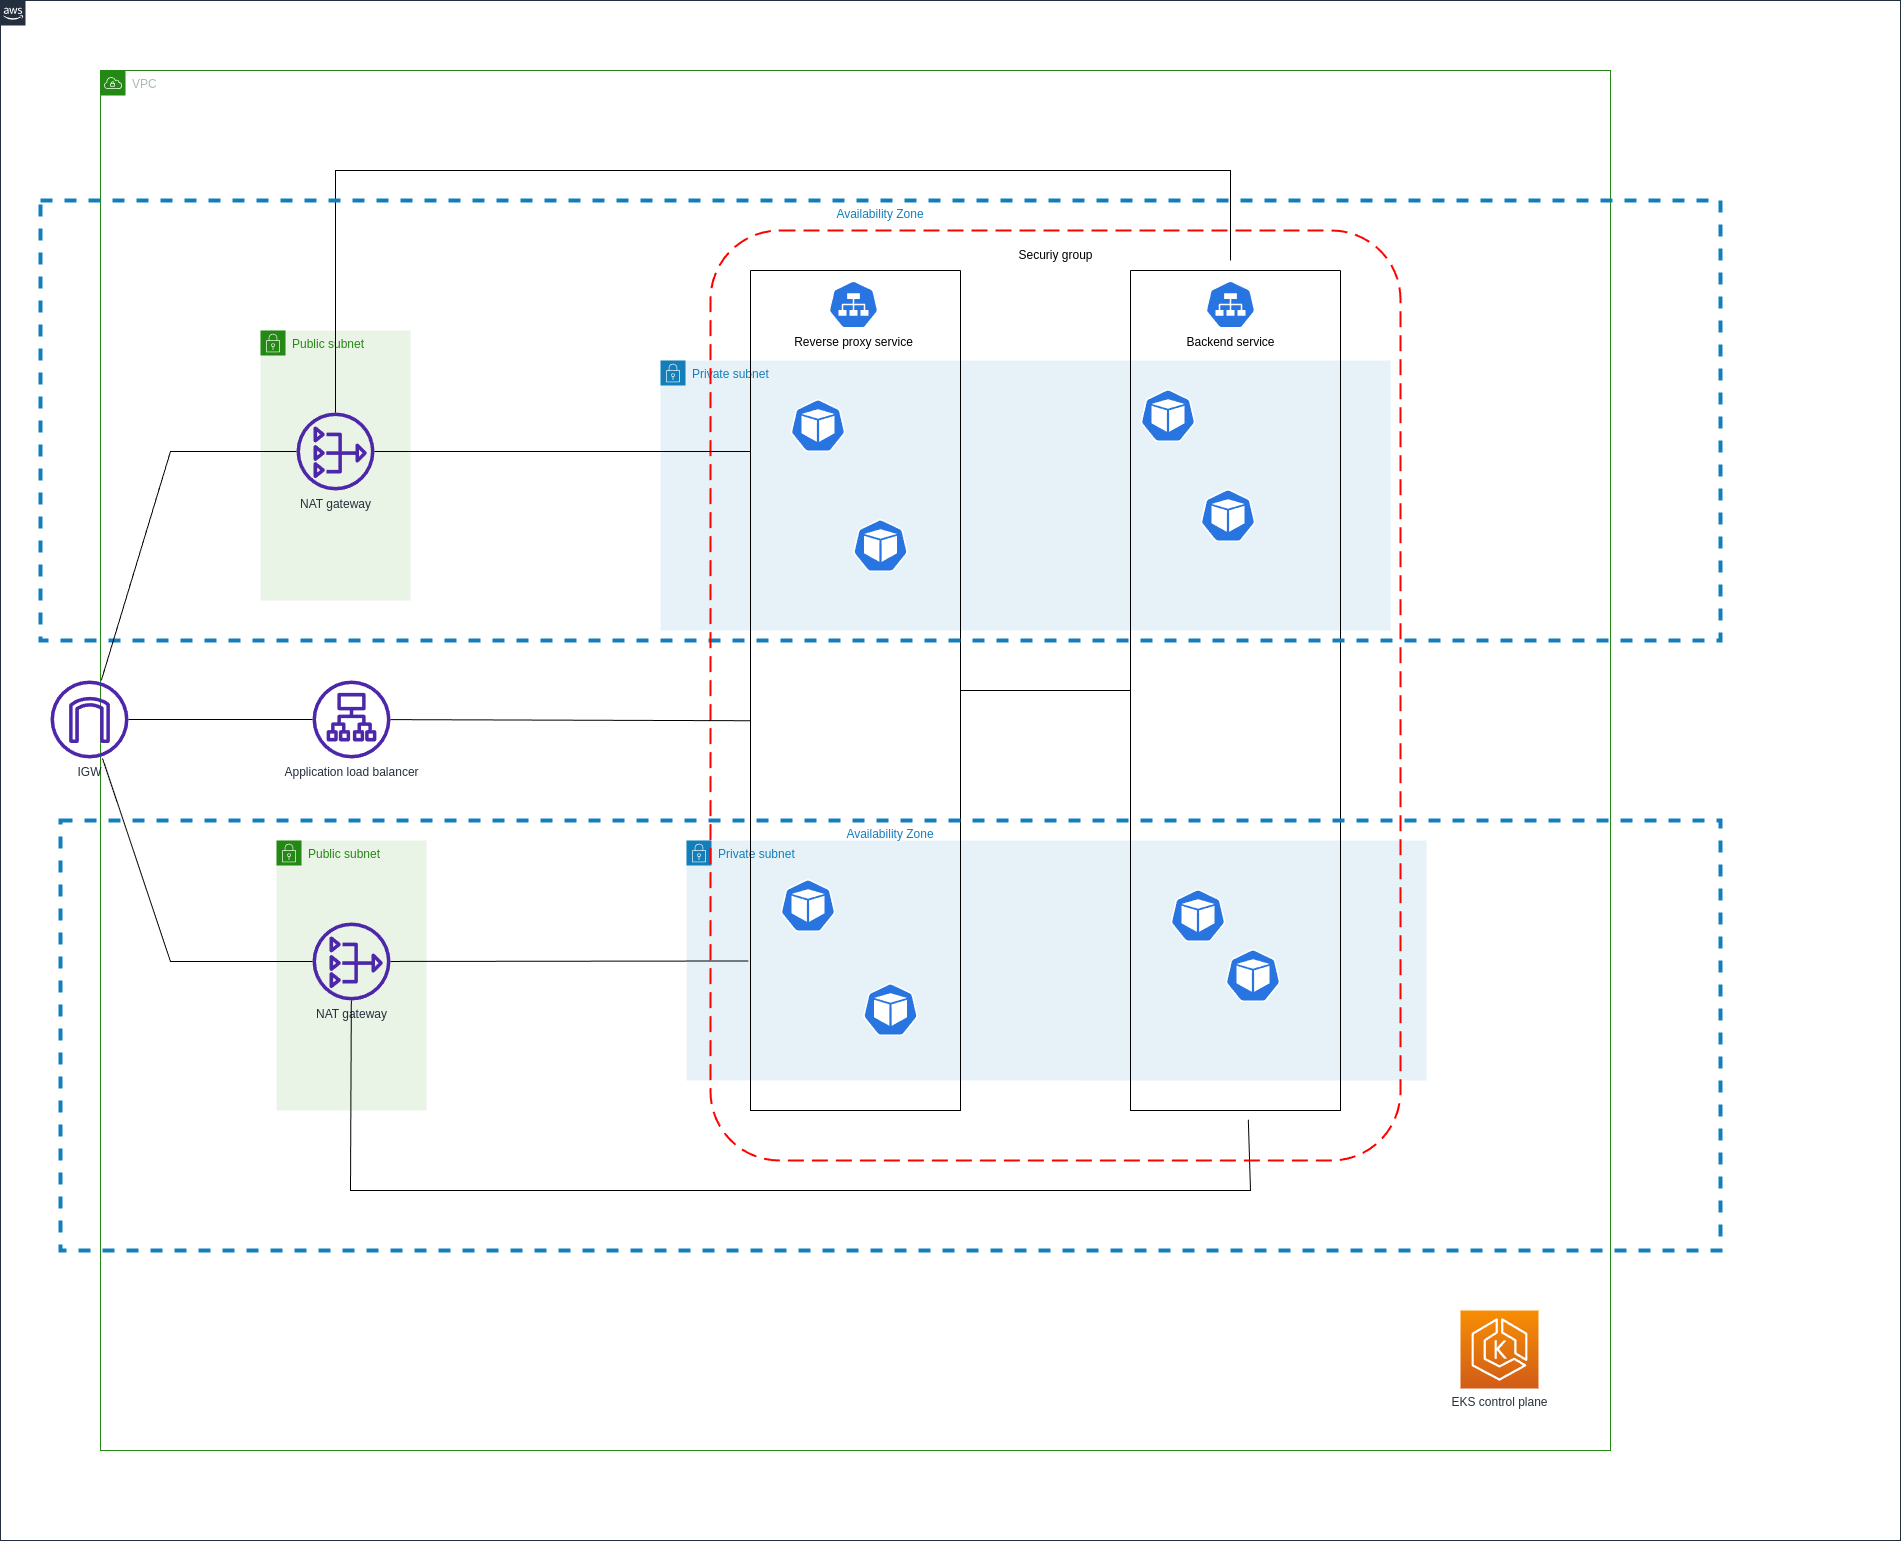

The diagram above was exported from draw.io. Its source (the exported page's mxGraphModel, read from the mxfile embedded in the PNG):
<mxGraphModel dx="2593" dy="1550" grid="1" gridSize="10" guides="1" tooltips="1" connect="1" arrows="1" fold="1" page="1" pageScale="1" pageWidth="1162" pageHeight="766" math="0" shadow="0">
  <root>
    <mxCell id="0" />
    <mxCell id="1" parent="0" />
    <mxCell id="edgeFrontendToReact1" style="endArrow=block;endFill=1;" parent="1" edge="1">
      <mxGeometry relative="1" as="geometry" />
    </mxCell>
    <mxCell id="edgeFrontendToReact2" style="endArrow=block;endFill=1;" parent="1" edge="1">
      <mxGeometry relative="1" as="geometry" />
    </mxCell>
    <mxCell id="edgeBackendToGo1" style="endArrow=block;endFill=1;" parent="1" edge="1">
      <mxGeometry relative="1" as="geometry" />
    </mxCell>
    <mxCell id="edgeBackendToGo2" style="endArrow=block;endFill=1;" parent="1" edge="1">
      <mxGeometry relative="1" as="geometry" />
    </mxCell>
    <mxCell id="edgeFrontendToReact3" style="endArrow=block;endFill=1;" parent="1" edge="1">
      <mxGeometry relative="1" as="geometry" />
    </mxCell>
    <mxCell id="edgeFrontendToReact4" style="endArrow=block;endFill=1;" parent="1" edge="1">
      <mxGeometry relative="1" as="geometry" />
    </mxCell>
    <mxCell id="edgeBackendToGo3" style="endArrow=block;endFill=1;" parent="1" edge="1">
      <mxGeometry relative="1" as="geometry" />
    </mxCell>
    <mxCell id="edgeBackendToGo4" style="endArrow=block;endFill=1;" parent="1" edge="1">
      <mxGeometry relative="1" as="geometry" />
    </mxCell>
    <mxCell id="33oeY4np9eWs6pttAEzj-2" value="" style="points=[[0,0],[0.25,0],[0.5,0],[0.75,0],[1,0],[1,0.25],[1,0.5],[1,0.75],[1,1],[0.75,1],[0.5,1],[0.25,1],[0,1],[0,0.75],[0,0.5],[0,0.25]];outlineConnect=0;gradientColor=none;html=1;whiteSpace=wrap;fontSize=12;fontStyle=0;container=1;pointerEvents=0;collapsible=0;recursiveResize=0;shape=mxgraph.aws4.group;grIcon=mxgraph.aws4.group_aws_cloud_alt;strokeColor=#232F3E;fillColor=none;verticalAlign=top;align=left;spacingLeft=30;fontColor=#232F3E;dashed=0;" vertex="1" parent="1">
      <mxGeometry x="890" y="140" width="1900" height="1540" as="geometry" />
    </mxCell>
    <mxCell id="33oeY4np9eWs6pttAEzj-3" value="VPC" style="points=[[0,0],[0.25,0],[0.5,0],[0.75,0],[1,0],[1,0.25],[1,0.5],[1,0.75],[1,1],[0.75,1],[0.5,1],[0.25,1],[0,1],[0,0.75],[0,0.5],[0,0.25]];outlineConnect=0;gradientColor=none;html=1;whiteSpace=wrap;fontSize=12;fontStyle=0;container=1;pointerEvents=0;collapsible=0;recursiveResize=0;shape=mxgraph.aws4.group;grIcon=mxgraph.aws4.group_vpc;strokeColor=#248814;fillColor=none;verticalAlign=top;align=left;spacingLeft=30;fontColor=#AAB7B8;dashed=0;" vertex="1" parent="33oeY4np9eWs6pttAEzj-2">
      <mxGeometry x="100" y="70" width="1510" height="1380" as="geometry" />
    </mxCell>
    <mxCell id="33oeY4np9eWs6pttAEzj-4" value="Private subnet" style="points=[[0,0],[0.25,0],[0.5,0],[0.75,0],[1,0],[1,0.25],[1,0.5],[1,0.75],[1,1],[0.75,1],[0.5,1],[0.25,1],[0,1],[0,0.75],[0,0.5],[0,0.25]];outlineConnect=0;gradientColor=none;html=1;whiteSpace=wrap;fontSize=12;fontStyle=0;container=1;pointerEvents=0;collapsible=0;recursiveResize=0;shape=mxgraph.aws4.group;grIcon=mxgraph.aws4.group_security_group;grStroke=0;strokeColor=#147EBA;fillColor=#E6F2F8;verticalAlign=top;align=left;spacingLeft=30;fontColor=#147EBA;dashed=0;" vertex="1" parent="33oeY4np9eWs6pttAEzj-3">
      <mxGeometry x="560" y="290" width="730" height="270" as="geometry" />
    </mxCell>
    <mxCell id="33oeY4np9eWs6pttAEzj-8" value="Private subnet" style="points=[[0,0],[0.25,0],[0.5,0],[0.75,0],[1,0],[1,0.25],[1,0.5],[1,0.75],[1,1],[0.75,1],[0.5,1],[0.25,1],[0,1],[0,0.75],[0,0.5],[0,0.25]];outlineConnect=0;gradientColor=none;html=1;whiteSpace=wrap;fontSize=12;fontStyle=0;container=1;pointerEvents=0;collapsible=0;recursiveResize=0;shape=mxgraph.aws4.group;grIcon=mxgraph.aws4.group_security_group;grStroke=0;strokeColor=#147EBA;fillColor=#E6F2F8;verticalAlign=top;align=left;spacingLeft=30;fontColor=#147EBA;dashed=0;" vertex="1" parent="33oeY4np9eWs6pttAEzj-3">
      <mxGeometry x="586" y="770" width="740" height="240" as="geometry" />
    </mxCell>
    <mxCell id="33oeY4np9eWs6pttAEzj-10" value="Public subnet" style="points=[[0,0],[0.25,0],[0.5,0],[0.75,0],[1,0],[1,0.25],[1,0.5],[1,0.75],[1,1],[0.75,1],[0.5,1],[0.25,1],[0,1],[0,0.75],[0,0.5],[0,0.25]];outlineConnect=0;gradientColor=none;html=1;whiteSpace=wrap;fontSize=12;fontStyle=0;container=1;pointerEvents=0;collapsible=0;recursiveResize=0;shape=mxgraph.aws4.group;grIcon=mxgraph.aws4.group_security_group;grStroke=0;strokeColor=#248814;fillColor=#E9F3E6;verticalAlign=top;align=left;spacingLeft=30;fontColor=#248814;dashed=0;" vertex="1" parent="33oeY4np9eWs6pttAEzj-3">
      <mxGeometry x="176" y="770" width="150" height="270" as="geometry" />
    </mxCell>
    <mxCell id="33oeY4np9eWs6pttAEzj-11" value="NAT gateway&lt;br&gt;" style="sketch=0;outlineConnect=0;fontColor=#232F3E;gradientColor=none;fillColor=#4D27AA;strokeColor=none;dashed=0;verticalLabelPosition=bottom;verticalAlign=top;align=center;html=1;fontSize=12;fontStyle=0;aspect=fixed;pointerEvents=1;shape=mxgraph.aws4.nat_gateway;" vertex="1" parent="33oeY4np9eWs6pttAEzj-10">
      <mxGeometry x="36" y="82" width="78" height="78" as="geometry" />
    </mxCell>
    <mxCell id="33oeY4np9eWs6pttAEzj-15" value="Public subnet" style="points=[[0,0],[0.25,0],[0.5,0],[0.75,0],[1,0],[1,0.25],[1,0.5],[1,0.75],[1,1],[0.75,1],[0.5,1],[0.25,1],[0,1],[0,0.75],[0,0.5],[0,0.25]];outlineConnect=0;gradientColor=none;html=1;whiteSpace=wrap;fontSize=12;fontStyle=0;container=1;pointerEvents=0;collapsible=0;recursiveResize=0;shape=mxgraph.aws4.group;grIcon=mxgraph.aws4.group_security_group;grStroke=0;strokeColor=#248814;fillColor=#E9F3E6;verticalAlign=top;align=left;spacingLeft=30;fontColor=#248814;dashed=0;" vertex="1" parent="33oeY4np9eWs6pttAEzj-3">
      <mxGeometry x="160" y="260" width="150" height="270" as="geometry" />
    </mxCell>
    <mxCell id="33oeY4np9eWs6pttAEzj-16" value="NAT gateway&lt;br&gt;" style="sketch=0;outlineConnect=0;fontColor=#232F3E;gradientColor=none;fillColor=#4D27AA;strokeColor=none;dashed=0;verticalLabelPosition=bottom;verticalAlign=top;align=center;html=1;fontSize=12;fontStyle=0;aspect=fixed;pointerEvents=1;shape=mxgraph.aws4.nat_gateway;" vertex="1" parent="33oeY4np9eWs6pttAEzj-15">
      <mxGeometry x="36" y="82" width="78" height="78" as="geometry" />
    </mxCell>
    <mxCell id="33oeY4np9eWs6pttAEzj-17" value="" style="swimlane;startSize=0;" vertex="1" parent="33oeY4np9eWs6pttAEzj-3">
      <mxGeometry x="650" y="200" width="210" height="840" as="geometry" />
    </mxCell>
    <mxCell id="33oeY4np9eWs6pttAEzj-19" value="" style="swimlane;startSize=0;" vertex="1" parent="33oeY4np9eWs6pttAEzj-3">
      <mxGeometry x="1030" y="200" width="210" height="840" as="geometry" />
    </mxCell>
    <mxCell id="33oeY4np9eWs6pttAEzj-22" value="" style="endArrow=none;html=1;rounded=0;" edge="1" parent="33oeY4np9eWs6pttAEzj-3" source="33oeY4np9eWs6pttAEzj-16">
      <mxGeometry width="50" height="50" relative="1" as="geometry">
        <mxPoint x="470" y="530" as="sourcePoint" />
        <mxPoint x="1130" y="190" as="targetPoint" />
        <Array as="points">
          <mxPoint x="235" y="100" />
          <mxPoint x="1130" y="100" />
        </Array>
      </mxGeometry>
    </mxCell>
    <mxCell id="33oeY4np9eWs6pttAEzj-23" value="" style="endArrow=none;html=1;rounded=0;entryX=0.561;entryY=1.011;entryDx=0;entryDy=0;entryPerimeter=0;" edge="1" parent="33oeY4np9eWs6pttAEzj-3" source="33oeY4np9eWs6pttAEzj-11" target="33oeY4np9eWs6pttAEzj-19">
      <mxGeometry width="50" height="50" relative="1" as="geometry">
        <mxPoint x="300" y="880.0763345195728" as="sourcePoint" />
        <mxPoint x="654.3999999999996" y="880.77" as="targetPoint" />
        <Array as="points">
          <mxPoint x="250" y="1120" />
          <mxPoint x="1150" y="1120" />
        </Array>
      </mxGeometry>
    </mxCell>
    <mxCell id="33oeY4np9eWs6pttAEzj-24" value="" style="endArrow=none;html=1;rounded=0;exitX=1;exitY=0.5;exitDx=0;exitDy=0;entryX=0;entryY=0.5;entryDx=0;entryDy=0;" edge="1" parent="33oeY4np9eWs6pttAEzj-3" source="33oeY4np9eWs6pttAEzj-17" target="33oeY4np9eWs6pttAEzj-19">
      <mxGeometry width="50" height="50" relative="1" as="geometry">
        <mxPoint x="430" y="850" as="sourcePoint" />
        <mxPoint x="1030" y="600" as="targetPoint" />
      </mxGeometry>
    </mxCell>
    <mxCell id="33oeY4np9eWs6pttAEzj-25" value="Application load balancer" style="sketch=0;outlineConnect=0;fontColor=#232F3E;gradientColor=none;fillColor=#4D27AA;strokeColor=none;dashed=0;verticalLabelPosition=bottom;verticalAlign=top;align=center;html=1;fontSize=12;fontStyle=0;aspect=fixed;pointerEvents=1;shape=mxgraph.aws4.application_load_balancer;" vertex="1" parent="33oeY4np9eWs6pttAEzj-3">
      <mxGeometry x="212" y="610" width="78" height="78" as="geometry" />
    </mxCell>
    <mxCell id="33oeY4np9eWs6pttAEzj-26" value="" style="endArrow=none;html=1;rounded=0;entryX=0;entryY=0.536;entryDx=0;entryDy=0;entryPerimeter=0;" edge="1" parent="33oeY4np9eWs6pttAEzj-3" source="33oeY4np9eWs6pttAEzj-25" target="33oeY4np9eWs6pttAEzj-17">
      <mxGeometry width="50" height="50" relative="1" as="geometry">
        <mxPoint x="430" y="420" as="sourcePoint" />
        <mxPoint x="480" y="370" as="targetPoint" />
      </mxGeometry>
    </mxCell>
    <mxCell id="33oeY4np9eWs6pttAEzj-27" value="Securiy group" style="text;html=1;align=center;verticalAlign=middle;resizable=0;points=[];autosize=1;strokeColor=none;fillColor=none;" vertex="1" parent="33oeY4np9eWs6pttAEzj-3">
      <mxGeometry x="905" y="170" width="100" height="30" as="geometry" />
    </mxCell>
    <mxCell id="33oeY4np9eWs6pttAEzj-28" value="" style="endArrow=none;html=1;rounded=0;entryX=-0.01;entryY=0.822;entryDx=0;entryDy=0;entryPerimeter=0;" edge="1" parent="33oeY4np9eWs6pttAEzj-3" source="33oeY4np9eWs6pttAEzj-11" target="33oeY4np9eWs6pttAEzj-17">
      <mxGeometry width="50" height="50" relative="1" as="geometry">
        <mxPoint x="700" y="460" as="sourcePoint" />
        <mxPoint x="750" y="410" as="targetPoint" />
      </mxGeometry>
    </mxCell>
    <mxCell id="33oeY4np9eWs6pttAEzj-29" value="EKS control plane&lt;br&gt;" style="sketch=0;points=[[0,0,0],[0.25,0,0],[0.5,0,0],[0.75,0,0],[1,0,0],[0,1,0],[0.25,1,0],[0.5,1,0],[0.75,1,0],[1,1,0],[0,0.25,0],[0,0.5,0],[0,0.75,0],[1,0.25,0],[1,0.5,0],[1,0.75,0]];outlineConnect=0;fontColor=#232F3E;gradientColor=#F78E04;gradientDirection=north;fillColor=#D05C17;strokeColor=#ffffff;dashed=0;verticalLabelPosition=bottom;verticalAlign=top;align=center;html=1;fontSize=12;fontStyle=0;aspect=fixed;shape=mxgraph.aws4.resourceIcon;resIcon=mxgraph.aws4.eks;" vertex="1" parent="33oeY4np9eWs6pttAEzj-3">
      <mxGeometry x="1360" y="1240" width="78" height="78" as="geometry" />
    </mxCell>
    <mxCell id="33oeY4np9eWs6pttAEzj-30" value="Availability Zone" style="fillColor=none;strokeColor=#147EBA;dashed=1;verticalAlign=top;fontStyle=0;fontColor=#147EBA;whiteSpace=wrap;html=1;strokeWidth=4;" vertex="1" parent="33oeY4np9eWs6pttAEzj-2">
      <mxGeometry x="40" y="200" width="1680" height="440" as="geometry" />
    </mxCell>
    <mxCell id="33oeY4np9eWs6pttAEzj-31" value="Availability Zone" style="fillColor=none;strokeColor=#147EBA;dashed=1;verticalAlign=top;fontStyle=0;fontColor=#147EBA;whiteSpace=wrap;html=1;strokeWidth=4;" vertex="1" parent="33oeY4np9eWs6pttAEzj-2">
      <mxGeometry x="60" y="820" width="1660" height="430" as="geometry" />
    </mxCell>
    <mxCell id="33oeY4np9eWs6pttAEzj-32" value="IGW" style="sketch=0;outlineConnect=0;fontColor=#232F3E;gradientColor=none;fillColor=#4D27AA;strokeColor=none;dashed=0;verticalLabelPosition=bottom;verticalAlign=top;align=center;html=1;fontSize=12;fontStyle=0;aspect=fixed;pointerEvents=1;shape=mxgraph.aws4.internet_gateway;" vertex="1" parent="33oeY4np9eWs6pttAEzj-2">
      <mxGeometry x="50" y="680" width="78" height="78" as="geometry" />
    </mxCell>
    <mxCell id="33oeY4np9eWs6pttAEzj-33" value="" style="endArrow=none;html=1;rounded=0;" edge="1" parent="33oeY4np9eWs6pttAEzj-2" source="33oeY4np9eWs6pttAEzj-32" target="33oeY4np9eWs6pttAEzj-25">
      <mxGeometry width="50" height="50" relative="1" as="geometry">
        <mxPoint x="138" y="689.09" as="sourcePoint" />
        <mxPoint x="280" y="689" as="targetPoint" />
      </mxGeometry>
    </mxCell>
    <mxCell id="33oeY4np9eWs6pttAEzj-34" value="" style="endArrow=none;html=1;rounded=0;" edge="1" parent="33oeY4np9eWs6pttAEzj-2" source="33oeY4np9eWs6pttAEzj-32" target="33oeY4np9eWs6pttAEzj-11">
      <mxGeometry width="50" height="50" relative="1" as="geometry">
        <mxPoint x="121" y="661" as="sourcePoint" />
        <mxPoint x="306" y="461" as="targetPoint" />
        <Array as="points">
          <mxPoint x="170" y="961" />
        </Array>
      </mxGeometry>
    </mxCell>
    <mxCell id="33oeY4np9eWs6pttAEzj-35" value="" style="endArrow=none;html=1;rounded=0;" edge="1" parent="33oeY4np9eWs6pttAEzj-2" source="33oeY4np9eWs6pttAEzj-32" target="33oeY4np9eWs6pttAEzj-16">
      <mxGeometry width="50" height="50" relative="1" as="geometry">
        <mxPoint x="530" y="700" as="sourcePoint" />
        <mxPoint x="580" y="650" as="targetPoint" />
        <Array as="points">
          <mxPoint x="170" y="451" />
        </Array>
      </mxGeometry>
    </mxCell>
    <mxCell id="33oeY4np9eWs6pttAEzj-36" value="" style="rounded=1;arcSize=10;dashed=1;strokeColor=#ff0000;fillColor=none;gradientColor=none;dashPattern=8 4;strokeWidth=2;" vertex="1" parent="33oeY4np9eWs6pttAEzj-2">
      <mxGeometry x="710" y="230" width="690" height="930" as="geometry" />
    </mxCell>
    <mxCell id="33oeY4np9eWs6pttAEzj-41" value="" style="sketch=0;html=1;dashed=0;whitespace=wrap;fillColor=#2875E2;strokeColor=#ffffff;points=[[0.005,0.63,0],[0.1,0.2,0],[0.9,0.2,0],[0.5,0,0],[0.995,0.63,0],[0.72,0.99,0],[0.5,1,0],[0.28,0.99,0]];verticalLabelPosition=bottom;align=center;verticalAlign=top;shape=mxgraph.kubernetes.icon;prIcon=pod" vertex="1" parent="33oeY4np9eWs6pttAEzj-2">
      <mxGeometry x="1225" y="930" width="55" height="90" as="geometry" />
    </mxCell>
    <mxCell id="33oeY4np9eWs6pttAEzj-42" value="Reverse proxy service" style="sketch=0;html=1;dashed=0;whitespace=wrap;fillColor=#2875E2;strokeColor=#ffffff;points=[[0.005,0.63,0],[0.1,0.2,0],[0.9,0.2,0],[0.5,0,0],[0.995,0.63,0],[0.72,0.99,0],[0.5,1,0],[0.28,0.99,0]];verticalLabelPosition=bottom;align=center;verticalAlign=top;shape=mxgraph.kubernetes.icon;prIcon=svc" vertex="1" parent="33oeY4np9eWs6pttAEzj-2">
      <mxGeometry x="828" y="280" width="50" height="48" as="geometry" />
    </mxCell>
    <mxCell id="33oeY4np9eWs6pttAEzj-46" value="" style="sketch=0;html=1;dashed=0;whitespace=wrap;fillColor=#2875E2;strokeColor=#ffffff;points=[[0.005,0.63,0],[0.1,0.2,0],[0.9,0.2,0],[0.5,0,0],[0.995,0.63,0],[0.72,0.99,0],[0.5,1,0],[0.28,0.99,0]];verticalLabelPosition=bottom;align=center;verticalAlign=top;shape=mxgraph.kubernetes.icon;prIcon=pod" vertex="1" parent="33oeY4np9eWs6pttAEzj-2">
      <mxGeometry x="790" y="380" width="55" height="90" as="geometry" />
    </mxCell>
    <mxCell id="33oeY4np9eWs6pttAEzj-45" value="" style="sketch=0;html=1;dashed=0;whitespace=wrap;fillColor=#2875E2;strokeColor=#ffffff;points=[[0.005,0.63,0],[0.1,0.2,0],[0.9,0.2,0],[0.5,0,0],[0.995,0.63,0],[0.72,0.99,0],[0.5,1,0],[0.28,0.99,0]];verticalLabelPosition=bottom;align=center;verticalAlign=top;shape=mxgraph.kubernetes.icon;prIcon=pod" vertex="1" parent="33oeY4np9eWs6pttAEzj-2">
      <mxGeometry x="852.5" y="500" width="55" height="90" as="geometry" />
    </mxCell>
    <mxCell id="33oeY4np9eWs6pttAEzj-44" value="" style="sketch=0;html=1;dashed=0;whitespace=wrap;fillColor=#2875E2;strokeColor=#ffffff;points=[[0.005,0.63,0],[0.1,0.2,0],[0.9,0.2,0],[0.5,0,0],[0.995,0.63,0],[0.72,0.99,0],[0.5,1,0],[0.28,0.99,0]];verticalLabelPosition=bottom;align=center;verticalAlign=top;shape=mxgraph.kubernetes.icon;prIcon=pod" vertex="1" parent="33oeY4np9eWs6pttAEzj-2">
      <mxGeometry x="1140" y="370" width="55" height="90" as="geometry" />
    </mxCell>
    <mxCell id="33oeY4np9eWs6pttAEzj-43" value="" style="sketch=0;html=1;dashed=0;whitespace=wrap;fillColor=#2875E2;strokeColor=#ffffff;points=[[0.005,0.63,0],[0.1,0.2,0],[0.9,0.2,0],[0.5,0,0],[0.995,0.63,0],[0.72,0.99,0],[0.5,1,0],[0.28,0.99,0]];verticalLabelPosition=bottom;align=center;verticalAlign=top;shape=mxgraph.kubernetes.icon;prIcon=pod" vertex="1" parent="33oeY4np9eWs6pttAEzj-2">
      <mxGeometry x="1200" y="470" width="55" height="90" as="geometry" />
    </mxCell>
    <mxCell id="33oeY4np9eWs6pttAEzj-47" value="" style="sketch=0;html=1;dashed=0;whitespace=wrap;fillColor=#2875E2;strokeColor=#ffffff;points=[[0.005,0.63,0],[0.1,0.2,0],[0.9,0.2,0],[0.5,0,0],[0.995,0.63,0],[0.72,0.99,0],[0.5,1,0],[0.28,0.99,0]];verticalLabelPosition=bottom;align=center;verticalAlign=top;shape=mxgraph.kubernetes.icon;prIcon=pod" vertex="1" parent="33oeY4np9eWs6pttAEzj-2">
      <mxGeometry x="1170" y="870" width="55" height="90" as="geometry" />
    </mxCell>
    <mxCell id="33oeY4np9eWs6pttAEzj-49" value="" style="sketch=0;html=1;dashed=0;whitespace=wrap;fillColor=#2875E2;strokeColor=#ffffff;points=[[0.005,0.63,0],[0.1,0.2,0],[0.9,0.2,0],[0.5,0,0],[0.995,0.63,0],[0.72,0.99,0],[0.5,1,0],[0.28,0.99,0]];verticalLabelPosition=bottom;align=center;verticalAlign=top;shape=mxgraph.kubernetes.icon;prIcon=pod" vertex="1" parent="33oeY4np9eWs6pttAEzj-2">
      <mxGeometry x="780" y="860" width="55" height="90" as="geometry" />
    </mxCell>
    <mxCell id="33oeY4np9eWs6pttAEzj-48" value="" style="sketch=0;html=1;dashed=0;whitespace=wrap;fillColor=#2875E2;strokeColor=#ffffff;points=[[0.005,0.63,0],[0.1,0.2,0],[0.9,0.2,0],[0.5,0,0],[0.995,0.63,0],[0.72,0.99,0],[0.5,1,0],[0.28,0.99,0]];verticalLabelPosition=bottom;align=center;verticalAlign=top;shape=mxgraph.kubernetes.icon;prIcon=pod" vertex="1" parent="33oeY4np9eWs6pttAEzj-2">
      <mxGeometry x="862.5" y="964" width="55" height="90" as="geometry" />
    </mxCell>
    <mxCell id="33oeY4np9eWs6pttAEzj-50" value="Backend service" style="sketch=0;html=1;dashed=0;whitespace=wrap;fillColor=#2875E2;strokeColor=#ffffff;points=[[0.005,0.63,0],[0.1,0.2,0],[0.9,0.2,0],[0.5,0,0],[0.995,0.63,0],[0.72,0.99,0],[0.5,1,0],[0.28,0.99,0]];verticalLabelPosition=bottom;align=center;verticalAlign=top;shape=mxgraph.kubernetes.icon;prIcon=svc" vertex="1" parent="33oeY4np9eWs6pttAEzj-2">
      <mxGeometry x="1205" y="280" width="50" height="48" as="geometry" />
    </mxCell>
    <mxCell id="33oeY4np9eWs6pttAEzj-37" value="" style="endArrow=none;html=1;rounded=0;" edge="1" parent="1" source="33oeY4np9eWs6pttAEzj-16">
      <mxGeometry width="50" height="50" relative="1" as="geometry">
        <mxPoint x="1690" y="670" as="sourcePoint" />
        <mxPoint x="1640" y="591" as="targetPoint" />
      </mxGeometry>
    </mxCell>
  </root>
</mxGraphModel>